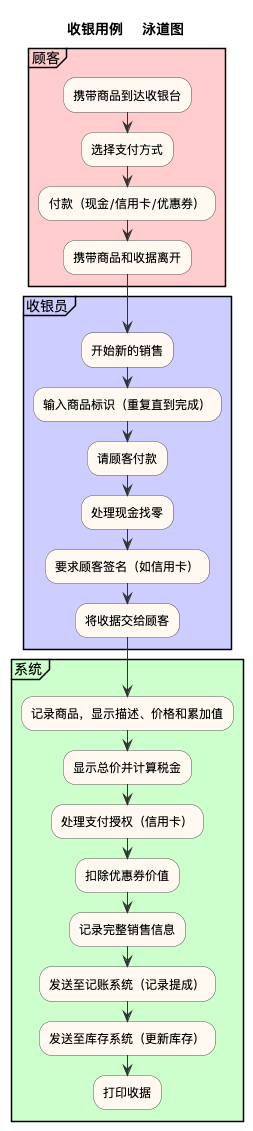

The diagram above was rendered by PlantUML. Its source (embedded in the PNG):
@startuml
title 收银用例 - 泳道图

skinparam activity {
  BackgroundColor #FFF8F0
  BorderColor #555555
  ArrowColor #333333
}

partition "顾客" #FFCCCC {
  :携带商品到达收银台;
  :选择支付方式;
  :付款（现金/信用卡/优惠券）;
  :携带商品和收据离开;
}

partition "收银员" #CCCCFF {
  :开始新的销售;
  :输入商品标识（重复直到完成）;
  :请顾客付款;
  :处理现金找零;
  :要求顾客签名（如信用卡）;
  :将收据交给顾客;
}

partition "系统" #CCFFCC {
  :记录商品，显示描述、价格和累加值;
  :显示总价并计算税金;
  :处理支付授权（信用卡）;
  :扣除优惠券价值;
  :记录完整销售信息;
  :发送至记账系统（记录提成）;
  :发送至库存系统（更新库存）;
  :打印收据;
}

@enduml